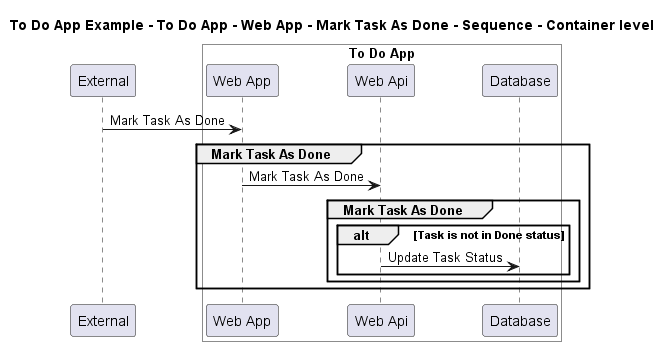

The diagram above was rendered by PlantUML. Its source (embedded in the PNG):
@startuml

title To Do App Example - To Do App - Web App - Mark Task As Done - Sequence - Container level

participant "External" as C4InterFlow.SoftwareSystems.ExternalSystem

box "To Do App" #White
    participant "Web App" as ToDoAppExample.SoftwareSystems.ToDoApp.Containers.WebApp
    participant "Web Api" as ToDoAppExample.SoftwareSystems.ToDoApp.Containers.WebApi
    participant "Database" as ToDoAppExample.SoftwareSystems.ToDoApp.Containers.Database
end box


C4InterFlow.SoftwareSystems.ExternalSystem -> ToDoAppExample.SoftwareSystems.ToDoApp.Containers.WebApp : Mark Task As Done
group Mark Task As Done
ToDoAppExample.SoftwareSystems.ToDoApp.Containers.WebApp -> ToDoAppExample.SoftwareSystems.ToDoApp.Containers.WebApi : Mark Task As Done
group Mark Task As Done
alt Task is not in Done status
ToDoAppExample.SoftwareSystems.ToDoApp.Containers.WebApi -> ToDoAppExample.SoftwareSystems.ToDoApp.Containers.Database : Update Task Status
end
end
end


@enduml